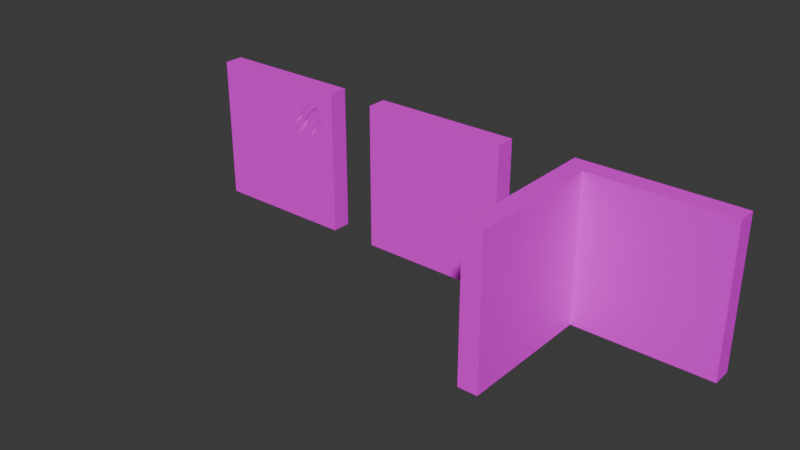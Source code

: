 # Source: Modular_Assets.blend  (saved by Blender 4.4.32; exported with 4.5.12 LTS)
import bpy
from mathutils import Matrix  # noqa: F401  (used for matrix-valued properties, if any)

bpy.ops.wm.read_factory_settings(use_empty=True)
scene = bpy.context.scene
scene.name = 'Scene'

# ---- collections
col_wall_with_clawmark = bpy.data.collections.new('Wall_With_Clawmark'); scene.collection.children.link(col_wall_with_clawmark)
col_wall_corner = bpy.data.collections.new('Wall_Corner'); scene.collection.children.link(col_wall_corner)
col_wall = bpy.data.collections.new('Wall'); scene.collection.children.link(col_wall)

# ---- images (referenced by path relative to the original .blend; pixels are not part of the script)
import os
ASSET_DIR = os.environ.get("B2B_ASSET_DIR", "")  # directory of the original .blend (textures are referenced by path, not embedded)
HERE = os.path.dirname(os.path.abspath(__file__))  # packed textures are extracted next to this script under _unpacked/

def load_image(name, relpath, width, height, colorspace="sRGB"):
    """Load a texture the original file referenced (path relative to the .blend, or extracted next to this script)."""
    p = next((c for c in (os.path.join(HERE, relpath), os.path.join(ASSET_DIR, relpath)) if relpath and os.path.exists(c)), "")
    if p:
        img = bpy.data.images.load(p, check_existing=True)
        img.name = name
    else:  # same state as the original file: an image datablock whose file is absent (Cycles renders it pink)
        img = bpy.data.images.new(name, width, height)
        img.source = "FILE"
        img.filepath = "//" + (relpath or name)
    img.colorspace_settings.name = colorspace
    return img
img_colorgrid = load_image('colorgrid', '', 1024, 1024, 'sRGB')

# ---- materials (node trees are filled in below, after node groups)
mat_material = bpy.data.materials.new('Material')

# ---- material node trees
mat_material.use_nodes = True; mat_material.node_tree.nodes.clear()
_N = mat_material.node_tree.nodes; _L = mat_material.node_tree.links
n0 = _N.new('ShaderNodeBsdfPrincipled'); n0.name = 'Principled BSDF'; n0.location = (10, 300)
n1 = _N.new('ShaderNodeOutputMaterial'); n1.name = 'Material Output'; n1.location = (300, 300)
n2 = _N.new('ShaderNodeTexImage'); n2.name = 'Image Texture'; n2.location = (-280, 280)
n2.image = img_colorgrid
_L.new(n0.outputs[0], n1.inputs[0])
_L.new(n2.outputs[0], n0.inputs[0])
n1.is_active_output = True

# ---- world
world_world = bpy.data.worlds.new('World'); scene.world = world_world
world_world.use_nodes = True; world_world.node_tree.nodes.clear()
_N = world_world.node_tree.nodes; _L = world_world.node_tree.links
n0 = _N.new('ShaderNodeOutputWorld'); n0.name = 'World Output'; n0.location = (300, 300)
n1 = _N.new('ShaderNodeBackground'); n1.name = 'Background'; n1.location = (10, 300)
n1.inputs[0].default_value = (0.05088, 0.05088, 0.05088, 1.0)
_L.new(n1.outputs[0], n0.inputs[0])
n0.is_active_output = True
world_world.color = (0.05088, 0.05088, 0.05088)
world_world.sun_shadow_jitter_overblur = 0.0

# ---- meshes
me_cube_001 = bpy.data.meshes.new('Cube.001')
me_cube_001.from_pydata([(-1.5, -0.2, 3.0), (-1.5, 0.2, 3.0), (1.5, -0.2, 3.0), (1.5, 0.2, 3.0), (1.12, -0.2, 2.642), (0.523, -0.2, 1.906), (0.8055, -0.2, 2.138), (1.031, -0.2, 2.446), (0.9378, -0.2, 2.503), (0.7018, -0.2, 2.245), (1.22, -0.2, 2.41), (1.116, -0.2, 2.318), (0.9787, -0.2, 2.127), (0.8774, -0.2, 1.913), (1.152, -0.2, 2.247), (1.014, -0.2, 2.047), (0.8965, -0.2, 2.649), (0.8121, -0.2, 2.503), (0.6333, -0.2, 2.254), (0.4744, -0.2, 2.115), (0.7351, -0.2, 2.525), (0.5638, -0.2, 2.287), (0.6631, -0.2, 2.572), (0.4918, -0.2, 2.326), (0.6209, -0.2, 2.465), (0.5837, -0.2, 2.513), (0.8965, -0.2, 3.0), (0.318, -0.2, 3.0), (-0.2655, -0.2, 3.0), (1.5, -0.2, 2.247), (1.5, -0.2, 2.071), (1.5, -0.2, 1.377), (0.6038, -0.1828, 2.494), (0.984, -0.1541, 2.521), (0.7543, -0.1351, 2.228), (0.5975, -0.1465, 2.304), (0.7866, -0.1776, 2.532), (0.9969, -0.1569, 2.097), (1.133, -0.169, 2.292), (-1.5, -0.2, 0.0), (-1.5, 0.2, 0.0), (1.5, 0.2, 0.0), (1.5, -0.2, 0.0)], [], [(39, 0, 1, 40), (40, 1, 3, 41), (3, 1, 0, 28, 27, 26, 2), (0, 5, 19), (8, 9, 34, 33), (5, 6, 34), (6, 13, 12), (11, 12, 37, 38), (13, 15, 37), (19, 18, 35), (19, 35, 21), (21, 20, 24, 23), (19, 23, 0), (25, 23, 32), (23, 24, 32), (0, 23, 28), (28, 23, 25), (25, 22, 27), (22, 20, 26), (26, 20, 16), (16, 4, 2), (26, 27, 22), (27, 28, 25), (2, 26, 16), (23, 19, 21), (24, 20, 22), (19, 5, 9, 18), (18, 9, 8, 17), (17, 8, 4, 16), (12, 11, 7, 6), (7, 11, 10, 4), (4, 10, 2), (5, 13, 6), (15, 30, 14), (14, 29, 10), (10, 29, 2), (29, 14, 30), (5, 31, 13), (13, 31, 15), (15, 31, 30), (32, 24, 22), (34, 6, 7, 33), (33, 7, 4), (21, 35, 36, 20), (20, 36, 16), (38, 10, 11), (37, 12, 13), (37, 15, 14, 38), (38, 14, 10), (33, 4, 8), (34, 9, 5), (32, 22, 25), (35, 18, 17, 36), (36, 17, 16), (40, 41, 42, 39), (42, 41, 3, 2, 29, 30, 31), (39, 42, 31, 5, 0)])
_uv = me_cube_001.uv_layers.new(name='UVMap')
_uv.uv.foreach_set('vector', [0.6688, 0.3455, 0.6688, 0.5884, 0.6364, 0.5884, 0.6364, 0.3455, 0.6687, 0.3129, 0.6675, 0.06884, 0.9116, 0.06771, 0.9128, 0.3118, 0.9118, 0.6211, 0.6687, 0.6211, 0.6688, 0.5884, 0.7691, 0.5888, 0.8156, 0.5887, 0.8621, 0.5884, 0.9119, 0.5884, 0.6688, 0.5884, 0.8335, 0.5012, 0.8292, 0.5186, 0.8646, 0.5481, 0.8474, 0.5283, 0.853, 0.5259, 0.8697, 0.5475, 0.8335, 0.5012, 0.8576, 0.5182, 0.853, 0.5259, 0.8576, 0.5182, 0.8635, 0.5005, 0.8704, 0.5178, 0.8809, 0.532, 0.8704, 0.5178, 0.8733, 0.5148, 0.8828, 0.5293, 0.8635, 0.5005, 0.8755, 0.5102, 0.8733, 0.5148, 0.8292, 0.5186, 0.8424, 0.529, 0.839, 0.5334, 0.8292, 0.5186, 0.839, 0.5334, 0.8344, 0.5333, 0.8344, 0.5333, 0.8479, 0.5503, 0.8391, 0.5461, 0.8289, 0.536, 0.8292, 0.5186, 0.8289, 0.536, 0.6688, 0.5884, 0.8358, 0.5501, 0.8289, 0.536, 0.8376, 0.5484, 0.8289, 0.536, 0.8391, 0.5461, 0.8376, 0.5484, 0.6688, 0.5884, 0.8289, 0.536, 0.7691, 0.5888, 0.7691, 0.5888, 0.8289, 0.536, 0.8358, 0.5501, 0.8358, 0.5501, 0.8423, 0.5542, 0.8156, 0.5887, 0.8423, 0.5542, 0.8479, 0.5503, 0.8621, 0.5884, 0.8621, 0.5884, 0.8479, 0.5503, 0.8612, 0.5597, 0.8612, 0.5597, 0.88, 0.5587, 0.9119, 0.5884, 0.8621, 0.5884, 0.8156, 0.5887, 0.8423, 0.5542, 0.8156, 0.5887, 0.7691, 0.5888, 0.8358, 0.5501, 0.9119, 0.5884, 0.8621, 0.5884, 0.8612, 0.5597, 0.8289, 0.536, 0.8292, 0.5186, 0.8344, 0.5333, 0.8391, 0.5461, 0.8479, 0.5503, 0.8423, 0.5542, 0.8292, 0.5186, 0.8335, 0.5012, 0.8474, 0.5283, 0.8424, 0.529, 0.8424, 0.529, 0.8474, 0.5283, 0.8646, 0.5481, 0.855, 0.5477, 0.855, 0.5477, 0.8646, 0.5481, 0.88, 0.5587, 0.8612, 0.5597, 0.8704, 0.5178, 0.8809, 0.532, 0.8745, 0.5416, 0.8576, 0.5182, 0.8745, 0.5416, 0.8809, 0.532, 0.8895, 0.5391, 0.88, 0.5587, 0.88, 0.5587, 0.8895, 0.5391, 0.9119, 0.5884, 0.8335, 0.5012, 0.8635, 0.5005, 0.8576, 0.5182, 0.8755, 0.5102, 0.913, 0.5126, 0.8853, 0.5256, 0.8853, 0.5256, 0.9128, 0.5266, 0.8895, 0.5391, 0.8895, 0.5391, 0.9128, 0.5266, 0.9119, 0.5884, 0.9128, 0.5266, 0.8853, 0.5256, 0.913, 0.5126, 0.8335, 0.5012, 0.9131, 0.456, 0.8635, 0.5005, 0.8635, 0.5005, 0.9131, 0.456, 0.8755, 0.5102, 0.8755, 0.5102, 0.9131, 0.456, 0.913, 0.5126, 0.8376, 0.5484, 0.8391, 0.5461, 0.8423, 0.5542, 0.853, 0.5259, 0.8576, 0.5182, 0.8745, 0.5416, 0.8697, 0.5475, 0.8697, 0.5475, 0.8745, 0.5416, 0.88, 0.5587, 0.8344, 0.5333, 0.839, 0.5334, 0.8524, 0.5503, 0.8479, 0.5503, 0.8479, 0.5503, 0.8524, 0.5503, 0.8612, 0.5597, 0.8828, 0.5293, 0.8895, 0.5391, 0.8809, 0.532, 0.8733, 0.5148, 0.8704, 0.5178, 0.8635, 0.5005, 0.8733, 0.5148, 0.8755, 0.5102, 0.8853, 0.5256, 0.8828, 0.5293, 0.8828, 0.5293, 0.8853, 0.5256, 0.8895, 0.5391, 0.8697, 0.5475, 0.88, 0.5587, 0.8646, 0.5481, 0.853, 0.5259, 0.8474, 0.5283, 0.8335, 0.5012, 0.8376, 0.5484, 0.8423, 0.5542, 0.8358, 0.5501, 0.839, 0.5334, 0.8424, 0.529, 0.855, 0.5477, 0.8524, 0.5503, 0.8524, 0.5503, 0.855, 0.5477, 0.8612, 0.5597, 0.6687, 0.3129, 0.9128, 0.3118, 0.9129, 0.3444, 0.6688, 0.3455, 0.9129, 0.3444, 0.9456, 0.3443, 0.9452, 0.5886, 0.9119, 0.5884, 0.9128, 0.5266, 0.913, 0.5126, 0.9131, 0.456, 0.6688, 0.3455, 0.9129, 0.3444, 0.9131, 0.456, 0.8335, 0.5012, 0.6688, 0.5884])
me_cube_001.materials.append(mat_material)
me_cube_001.update()
me_cube_003 = bpy.data.meshes.new('Cube.003')
me_cube_003.from_pydata([(-0.2, -0.2, 3.0), (3.0, -0.2, 3.0), (3.0, 0.2, 3.0), (-0.2, 0.2, 3.0), (0.2, 0.2, 3.0), (0.2, -0.2, 3.0), (-0.2, -3.0, 3.0), (0.2, -3.0, 3.0), (3.0, 0.2, 0.0), (3.0, -0.2, 0.0), (-0.2, -0.2, 0.0), (0.2, -0.2, 0.0), (-0.2, 0.2, 0.0), (0.2, 0.2, 0.0), (-0.2, -3.0, 0.0), (0.2, -3.0, 0.0)], [], [(8, 2, 1, 9), (4, 3, 0, 5), (13, 4, 2, 8), (12, 3, 4, 13), (2, 4, 5, 1), (15, 7, 6, 14), (11, 5, 7, 15), (5, 0, 6, 7), (0, 10, 14, 6), (0, 3, 12, 10), (11, 13, 8, 9), (11, 10, 12, 13), (1, 5, 11, 9), (10, 11, 15, 14)])
_uv = me_cube_003.uv_layers.new(name='UVMap')
_uv.uv.foreach_set('vector', [0.405, 0.7409, 0.405, 0.9238, 0.3806, 0.9238, 0.3806, 0.7409, 0.6001, 0.9482, 0.6001, 0.9238, 0.6245, 0.9238, 0.6245, 0.9482, 0.5757, 0.7409, 0.5757, 0.9238, 0.405, 0.9238, 0.405, 0.7409, 0.6001, 0.7409, 0.6001, 0.9238, 0.5757, 0.9238, 0.5757, 0.7409, 0.405, 0.9238, 0.5757, 0.9238, 0.5757, 0.9482, 0.405, 0.9482, 0.8196, 0.7409, 0.8196, 0.9238, 0.7952, 0.9238, 0.7952, 0.7409, 0.9904, 0.7409, 0.9904, 0.9238, 0.8196, 0.9238, 0.8196, 0.7409, 0.6245, 0.9482, 0.6245, 0.9238, 0.7952, 0.9238, 0.7952, 0.9482, 0.6245, 0.9238, 0.6245, 0.7409, 0.7952, 0.7409, 0.7952, 0.9238, 0.6245, 0.9238, 0.6001, 0.9238, 0.6001, 0.7409, 0.6245, 0.7409, 0.5757, 0.7165, 0.5757, 0.7409, 0.405, 0.7409, 0.405, 0.7165, 0.6245, 0.7165, 0.6245, 0.7409, 0.6001, 0.7409, 0.6001, 0.7165, 0.405, 0.5336, 0.5757, 0.5336, 0.5757, 0.7165, 0.405, 0.7165, 0.6245, 0.7409, 0.6245, 0.7165, 0.7952, 0.7165, 0.7952, 0.7409])
me_cube_003.materials.append(mat_material)
me_cube_003.update()
me_cube = bpy.data.meshes.new('Cube')
me_cube.from_pydata([(-1.5, -0.2, 0.0), (-1.5, -0.2, 3.0), (-1.5, 0.2, 0.0), (-1.5, 0.2, 3.0), (1.5, -0.2, 0.0), (1.5, -0.2, 3.0), (1.5, 0.2, 0.0), (1.5, 0.2, 3.0)], [], [(0, 1, 3, 2), (2, 3, 7, 6), (6, 7, 5, 4), (4, 5, 1, 0), (2, 6, 4, 0), (7, 3, 1, 5)])
_uv = me_cube.uv_layers.new(name='UVMap')
_uv.uv.foreach_set('vector', [0.05976, 0.3696, 0.05976, 0.6465, 0.02284, 0.6465, 0.02284, 0.3696, 0.05976, 0.3327, 0.05976, 0.0557, 0.3367, 0.0557, 0.3367, 0.3327, 0.3736, 0.3696, 0.3736, 0.6465, 0.3367, 0.6465, 0.3367, 0.3696, 0.3367, 0.3696, 0.3367, 0.6465, 0.05976, 0.6465, 0.05976, 0.3696, 0.05976, 0.3327, 0.3367, 0.3327, 0.3367, 0.3696, 0.05976, 0.3696, 0.3367, 0.6835, 0.05976, 0.6835, 0.05976, 0.6465, 0.3367, 0.6465])
me_cube.materials.append(mat_material)
me_cube.update()

# ---- objects
ob_wall_with_clawmark = bpy.data.objects.new('Wall_With_Clawmark', me_cube_001)
ob_wall_corner = bpy.data.objects.new('Wall_Corner', me_cube_003)
ob_wall = bpy.data.objects.new('Wall', me_cube)

# ---- transforms, parenting, visibility, modifiers, constraints
ob_wall_with_clawmark.location = (-4.0, 0.0, 0.0)
ob_wall_corner.location = (3.0, 0.0, 0.0)
ob_wall.location = (0.0, 0.0, 0.0)

# ---- collection membership
col_wall_with_clawmark.objects.link(ob_wall_with_clawmark)
col_wall_corner.objects.link(ob_wall_corner)
col_wall.objects.link(ob_wall)

# ---- scene / render settings (as saved in the file)
scene.frame_start = 1; scene.frame_end = 250; scene.frame_set(1)
scene.render.engine = 'BLENDER_EEVEE_NEXT'
bpy.context.view_layer.update()

# ---- added for rendering (the .blend has no active camera and no usable light): camera, sun
cam_auto = bpy.data.cameras.new('AutoCamera')
cam_auto.lens = 50.0
cam_auto.sensor_width = 36.0
cam_auto.clip_end = 1000.0
ob_auto_camera = bpy.data.objects.new('AutoCamera', cam_auto)
scene.collection.objects.link(ob_auto_camera)
ob_auto_camera.location = (11.6378, -15.0653, 10.6102)
ob_auto_camera.rotation_euler = (1.09748, -7.21219e-08, 0.694738)
scene.camera = ob_auto_camera
light_auto_sun = bpy.data.lights.new('AutoSun', 'SUN')
light_auto_sun.energy = 3.0
light_auto_sun.angle = 0.0523599
ob_auto_sun = bpy.data.objects.new('AutoSun', light_auto_sun)
scene.collection.objects.link(ob_auto_sun)
ob_auto_sun.rotation_euler = (0.872665, 0.174533, 0.523599)
bpy.context.view_layer.update()
